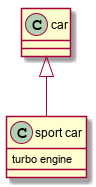

The diagram above was rendered by PlantUML. Its source (embedded in the PNG):
@startuml
car <|-- "sport car"

class "sport car"
{
	turbo engine
}

@enduml